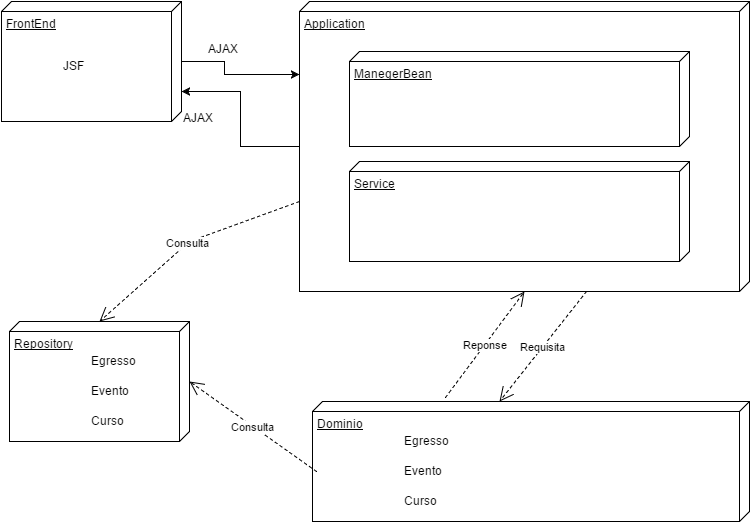

The diagram above was exported from draw.io. Its source (the exported page's mxGraphModel, read from the mxfile embedded in the PNG):
<mxGraphModel dx="1426" dy="789" grid="1" gridSize="10" guides="1" tooltips="1" connect="1" arrows="1" fold="1" page="1" pageScale="1" pageWidth="826" pageHeight="1169" background="#ffffff" math="0" shadow="0">
  <root>
    <mxCell id="0" />
    <mxCell id="1" parent="0" />
    <mxCell id="207fbd1ec89ac65c-9" value="" style="edgeStyle=orthogonalEdgeStyle;rounded=0;html=1;jettySize=auto;orthogonalLoop=1;entryX=0.25;entryY=1;" edge="1" parent="1" source="207fbd1ec89ac65c-1" target="207fbd1ec89ac65c-3">
      <mxGeometry relative="1" as="geometry">
        <mxPoint x="240" y="100" as="targetPoint" />
        <Array as="points">
          <mxPoint x="235" y="100" />
          <mxPoint x="235" y="113" />
        </Array>
      </mxGeometry>
    </mxCell>
    <mxCell id="207fbd1ec89ac65c-1" value="FrontEnd" style="verticalAlign=top;align=left;spacingTop=8;spacingLeft=2;spacingRight=12;shape=cube;size=10;direction=south;fontStyle=4;html=1;" vertex="1" parent="1">
      <mxGeometry x="12" y="40" width="180" height="120" as="geometry" />
    </mxCell>
    <mxCell id="207fbd1ec89ac65c-2" value="JSF" style="text;html=1;resizable=0;points=[];autosize=1;align=left;verticalAlign=top;spacingTop=-4;" vertex="1" parent="1">
      <mxGeometry x="72" y="95" width="40" height="20" as="geometry" />
    </mxCell>
    <mxCell id="207fbd1ec89ac65c-11" style="edgeStyle=orthogonalEdgeStyle;rounded=0;html=1;entryX=0.75;entryY=0;jettySize=auto;orthogonalLoop=1;" edge="1" parent="1" source="207fbd1ec89ac65c-3" target="207fbd1ec89ac65c-1">
      <mxGeometry relative="1" as="geometry" />
    </mxCell>
    <mxCell id="207fbd1ec89ac65c-3" value="Application" style="verticalAlign=top;align=left;spacingTop=8;spacingLeft=2;spacingRight=12;shape=cube;size=10;direction=south;fontStyle=4;html=1;" vertex="1" parent="1">
      <mxGeometry x="310" y="40" width="450" height="290" as="geometry" />
    </mxCell>
    <mxCell id="207fbd1ec89ac65c-4" value="ManegerBean" style="verticalAlign=top;align=left;spacingTop=8;spacingLeft=2;spacingRight=12;shape=cube;size=10;direction=south;fontStyle=4;html=1;" vertex="1" parent="1">
      <mxGeometry x="360" y="90" width="340" height="95" as="geometry" />
    </mxCell>
    <mxCell id="207fbd1ec89ac65c-5" value="Service" style="verticalAlign=top;align=left;spacingTop=8;spacingLeft=2;spacingRight=12;shape=cube;size=10;direction=south;fontStyle=4;html=1;" vertex="1" parent="1">
      <mxGeometry x="360" y="200" width="340" height="100" as="geometry" />
    </mxCell>
    <mxCell id="207fbd1ec89ac65c-10" value="AJAX" style="text;html=1;resizable=0;points=[];autosize=1;align=left;verticalAlign=top;spacingTop=-4;" vertex="1" parent="1">
      <mxGeometry x="217" y="78" width="50" height="20" as="geometry" />
    </mxCell>
    <mxCell id="207fbd1ec89ac65c-12" value="AJAX" style="text;html=1;resizable=0;points=[];autosize=1;align=left;verticalAlign=top;spacingTop=-4;" vertex="1" parent="1">
      <mxGeometry x="192" y="147" width="50" height="20" as="geometry" />
    </mxCell>
    <mxCell id="207fbd1ec89ac65c-13" value="Repository" style="verticalAlign=top;align=left;spacingTop=8;spacingLeft=2;spacingRight=12;shape=cube;size=10;direction=south;fontStyle=4;html=1;" vertex="1" parent="1">
      <mxGeometry x="20" y="360" width="180" height="120" as="geometry" />
    </mxCell>
    <mxCell id="207fbd1ec89ac65c-14" value="Consulta" style="endArrow=open;endSize=12;dashed=1;html=1;entryX=0;entryY=0.5;exitX=0.69;exitY=1;exitPerimeter=0;" edge="1" parent="1" source="207fbd1ec89ac65c-3" target="207fbd1ec89ac65c-13">
      <mxGeometry width="160" relative="1" as="geometry">
        <mxPoint x="60" y="300" as="sourcePoint" />
        <mxPoint x="220" y="300" as="targetPoint" />
        <Array as="points">
          <mxPoint x="200" y="280" />
        </Array>
      </mxGeometry>
    </mxCell>
    <mxCell id="207fbd1ec89ac65c-16" value="Dominio" style="verticalAlign=top;align=left;spacingTop=8;spacingLeft=2;spacingRight=12;shape=cube;size=10;direction=south;fontStyle=4;html=1;" vertex="1" parent="1">
      <mxGeometry x="323" y="440" width="437" height="120" as="geometry" />
    </mxCell>
    <mxCell id="207fbd1ec89ac65c-17" value="Requisita" style="endArrow=open;endSize=12;dashed=1;html=1;exitX=0.69;exitY=1;exitPerimeter=0;" edge="1" parent="1">
      <mxGeometry x="487" y="330" width="160" as="geometry">
        <mxPoint x="597" y="330" as="sourcePoint" />
        <mxPoint x="510" y="440" as="targetPoint" />
      </mxGeometry>
    </mxCell>
    <mxCell id="207fbd1ec89ac65c-18" value="Reponse" style="endArrow=open;endSize=12;dashed=1;html=1;entryX=1;entryY=0.5;exitX=-0.033;exitY=0.696;exitPerimeter=0;" edge="1" parent="1" source="207fbd1ec89ac65c-16" target="207fbd1ec89ac65c-3">
      <mxGeometry x="350" y="350" width="160" as="geometry">
        <mxPoint x="460" y="350" as="sourcePoint" />
        <mxPoint x="350" y="470" as="targetPoint" />
      </mxGeometry>
    </mxCell>
    <mxCell id="207fbd1ec89ac65c-19" value="Consulta" style="endArrow=open;endSize=12;dashed=1;html=1;entryX=0.5;entryY=0;exitX=0.583;exitY=0.991;exitPerimeter=0;" edge="1" parent="1" source="207fbd1ec89ac65c-16" target="207fbd1ec89ac65c-13">
      <mxGeometry x="145" y="510" width="160" as="geometry">
        <mxPoint x="255" y="510" as="sourcePoint" />
        <mxPoint x="145" y="630" as="targetPoint" />
      </mxGeometry>
    </mxCell>
    <mxCell id="207fbd1ec89ac65c-20" value="Evento" style="text;html=1;resizable=0;points=[];autosize=1;align=left;verticalAlign=top;spacingTop=-4;" vertex="1" parent="1">
      <mxGeometry x="413" y="500" width="50" height="20" as="geometry" />
    </mxCell>
    <mxCell id="207fbd1ec89ac65c-21" value="Egresso" style="text;html=1;resizable=0;points=[];autosize=1;align=left;verticalAlign=top;spacingTop=-4;" vertex="1" parent="1">
      <mxGeometry x="413" y="470" width="60" height="20" as="geometry" />
    </mxCell>
    <mxCell id="207fbd1ec89ac65c-22" value="Curso" style="text;html=1;resizable=0;points=[];autosize=1;align=left;verticalAlign=top;spacingTop=-4;" vertex="1" parent="1">
      <mxGeometry x="413" y="530" width="50" height="20" as="geometry" />
    </mxCell>
    <mxCell id="207fbd1ec89ac65c-23" value="Evento" style="text;html=1;resizable=0;points=[];autosize=1;align=left;verticalAlign=top;spacingTop=-4;" vertex="1" parent="1">
      <mxGeometry x="100" y="420" width="50" height="20" as="geometry" />
    </mxCell>
    <mxCell id="207fbd1ec89ac65c-24" value="Egresso" style="text;html=1;resizable=0;points=[];autosize=1;align=left;verticalAlign=top;spacingTop=-4;" vertex="1" parent="1">
      <mxGeometry x="100" y="390" width="60" height="20" as="geometry" />
    </mxCell>
    <mxCell id="207fbd1ec89ac65c-25" value="Curso" style="text;html=1;resizable=0;points=[];autosize=1;align=left;verticalAlign=top;spacingTop=-4;" vertex="1" parent="1">
      <mxGeometry x="100" y="450" width="50" height="20" as="geometry" />
    </mxCell>
  </root>
</mxGraphModel>